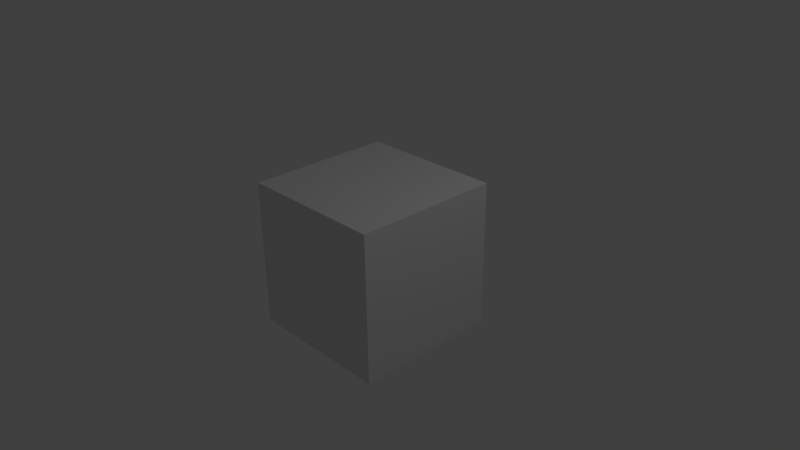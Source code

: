 # Source: video.blend  (saved by Blender 2.76.0; exported with 4.5.12 LTS)
import bpy
from mathutils import Matrix  # noqa: F401  (used for matrix-valued properties, if any)

bpy.ops.wm.read_factory_settings(use_empty=True)
scene = bpy.context.scene
scene.name = 'Scene'

# ---- collections
col_collection_1 = bpy.data.collections.new('Collection 1'); scene.collection.children.link(col_collection_1)

# ---- materials (node trees are filled in below, after node groups)
mat_material = bpy.data.materials.new('Material')
mat_material.alpha_threshold = 0.0
mat_material.use_transparent_shadow = False
mat_material.roughness = 0.5
mat_material.line_color = (0.0, 0.0, 0.0, 1.0)

# ---- material node trees

# ---- world
world_world = bpy.data.worlds.new('World'); scene.world = world_world
world_world.color = (0.05088, 0.05088, 0.05088)
world_world.use_sun_shadow = False
world_world.sun_shadow_jitter_overblur = 0.0
world_world.cycles.sampling_method = 'MANUAL'
world_world.cycles.sample_map_resolution = 256

# ---- cameras
cam_camera = bpy.data.cameras.new('Camera')
cam_camera.clip_end = 100.0
cam_camera.lens = 35.0
cam_camera.sensor_width = 32.0
cam_camera.sensor_height = 18.0
cam_camera.ortho_scale = 7.314
cam_camera.dof.focus_distance = 0.0
cam_camera.dof.aperture_fstop = 128.0

# ---- lights
light_lamp = bpy.data.lights.new('Lamp', 'POINT')
light_lamp.transmission_factor = 0.0
light_lamp.cutoff_distance = 30.0
light_lamp.energy = 100.0
light_lamp.shadow_buffer_clip_start = 1.001
light_lamp.shadow_soft_size = 0.1
light_lamp.shadow_maximum_resolution = 0.006
light_lamp.use_absolute_resolution = True
light_lamp.cycles.use_multiple_importance_sampling = False

# ---- meshes
me_cube = bpy.data.meshes.new('Cube')
me_cube.from_pydata([(1.0, 1.0, -1.0), (1.0, -1.0, -1.0), (-1.0, -1.0, -1.0), (-1.0, 1.0, -1.0), (1.0, 1.0, 1.0), (1.0, -1.0, 1.0), (-1.0, -1.0, 1.0), (-1.0, 1.0, 1.0)], [], [(0, 1, 2, 3), (4, 7, 6, 5), (0, 4, 5, 1), (1, 5, 6, 2), (2, 6, 7, 3), (4, 0, 3, 7)])
me_cube.materials.append(mat_material)
me_cube.use_remesh_preserve_volume = False
me_cube.use_remesh_preserve_attributes = False
me_cube.use_mirror_vertex_groups = False
me_cube.update()

# ---- objects
ob_cube = bpy.data.objects.new('Cube', me_cube)
ob_lamp = bpy.data.objects.new('Lamp', light_lamp)
ob_camera = bpy.data.objects.new('Camera', cam_camera)

# ---- transforms, parenting, visibility, modifiers, constraints
ob_cube.location = (0.0, 0.0, 0.0)
ob_cube.lock_rotations_4d = False
ob_cube.empty_display_type = 'ARROWS'
ob_cube.lineart.crease_threshold = 0.0
ob_lamp.location = (4.076, 1.005, 5.904)
ob_lamp.rotation_euler = (0.6503, 0.05522, 1.866)
ob_lamp.lock_rotations_4d = False
ob_lamp.empty_display_type = 'ARROWS'
ob_lamp.color = (0.0, 0.0, 0.0, 0.0)
ob_lamp.lineart.crease_threshold = 0.0
ob_camera.location = (7.481, -6.508, 5.344)
ob_camera.rotation_euler = (1.109, 0.01082, 0.8149)
ob_camera.lock_rotations_4d = False
ob_camera.empty_display_type = 'ARROWS'
ob_camera.color = (0.0, 0.0, 0.0, 0.0)
ob_camera.display_type = 'WIRE'
ob_camera.lineart.crease_threshold = 0.0

# ---- collection membership
col_collection_1.objects.link(ob_cube)
col_collection_1.objects.link(ob_lamp)
col_collection_1.objects.link(ob_camera)

# ---- scene / render settings (as saved in the file)
scene.camera = ob_camera
scene.frame_start = 1; scene.frame_end = 250; scene.frame_set(1)
scene.render.engine = 'BLENDER_EEVEE_NEXT'
scene.render.fps = 30
scene.render.dither_intensity = 0.0
scene.render.use_compositing = False
scene.cycles.use_denoising = False
scene.cycles.samples = 10
scene.cycles.sampling_pattern = 'TABULATED_SOBOL'
scene.cycles.light_sampling_threshold = 0.0
scene.cycles.use_adaptive_sampling = False
scene.cycles.use_light_tree = False
scene.cycles.blur_glossy = 0.0
scene.cycles.pixel_filter_type = 'GAUSSIAN'
scene.cycles.sample_clamp_indirect = 0.0
scene.view_settings.view_transform = 'Standard'
bpy.context.view_layer.update()
